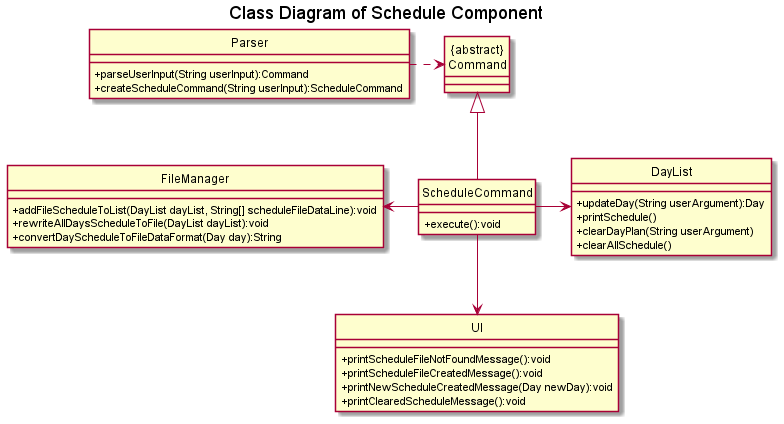

The diagram above was rendered by PlantUML. Its source (embedded in the PNG):
@startuml
'https://plantuml.com/class-diagram'
hide circle

skinparam classAttributeIconSize 0
title Class Diagram of Schedule Component

Parser .r.> "{abstract}\nCommand"
"{abstract}\nCommand" <|-- ScheduleCommand
ScheduleCommand -l-> FileManager
ScheduleCommand --> UI
ScheduleCommand -r-> DayList

class DayList {
+ updateDay(String userArgument):Day
+ printSchedule()
+ clearDayPlan(String userArgument)
+ clearAllSchedule()
}

class FileManager {
+ addFileScheduleToList(DayList dayList, String[] scheduleFileDataLine):void
+ rewriteAllDaysScheduleToFile(DayList dayList):void
+ convertDayScheduleToFileDataFormat(Day day):String
}

class "{abstract}\nCommand" {
}

class ScheduleCommand {
+ execute():void
}



class UI {
+ printScheduleFileNotFoundMessage():void
+ printScheduleFileCreatedMessage():void
+ printNewScheduleCreatedMessage(Day newDay):void
+ printClearedScheduleMessage():void
}

class Parser {
+ parseUserInput(String userInput):Command
+ createScheduleCommand(String userInput):ScheduleCommand
}


@enduml